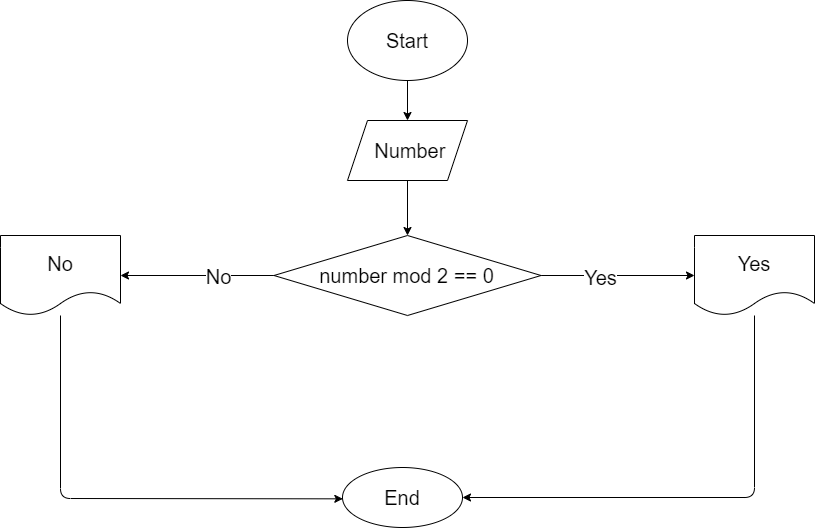

The diagram above was exported from draw.io. Its source (the exported page's mxGraphModel, read from the mxfile embedded in the PNG):
<mxGraphModel dx="2445" dy="1603" grid="0" gridSize="20" guides="1" tooltips="1" connect="1" arrows="1" fold="1" page="1" pageScale="1" pageWidth="850" pageHeight="1100" background="none" math="0" shadow="0">
  <root>
    <mxCell id="0" />
    <mxCell id="1" parent="0" />
    <mxCell id="10" value="" style="edgeStyle=none;html=1;fontSize=20;" edge="1" parent="1" source="8" target="9">
      <mxGeometry relative="1" as="geometry" />
    </mxCell>
    <mxCell id="8" value="Start" style="ellipse;whiteSpace=wrap;html=1;fontSize=20;" vertex="1" parent="1">
      <mxGeometry x="140" y="-280" width="120" height="80" as="geometry" />
    </mxCell>
    <mxCell id="13" value="" style="edgeStyle=none;html=1;fontSize=20;" edge="1" parent="1" source="9" target="12">
      <mxGeometry relative="1" as="geometry" />
    </mxCell>
    <mxCell id="9" value="&amp;nbsp;Number" style="shape=parallelogram;perimeter=parallelogramPerimeter;whiteSpace=wrap;html=1;fixedSize=1;fontSize=20;" vertex="1" parent="1">
      <mxGeometry x="140" y="-160" width="120" height="60" as="geometry" />
    </mxCell>
    <mxCell id="15" value="" style="edgeStyle=none;html=1;fontSize=20;" edge="1" parent="1" source="12" target="14">
      <mxGeometry relative="1" as="geometry" />
    </mxCell>
    <mxCell id="16" value="Yes" style="edgeLabel;html=1;align=center;verticalAlign=middle;resizable=0;points=[];fontSize=20;" vertex="1" connectable="0" parent="15">
      <mxGeometry x="-0.2291" y="-1" relative="1" as="geometry">
        <mxPoint as="offset" />
      </mxGeometry>
    </mxCell>
    <mxCell id="18" value="" style="edgeStyle=none;html=1;fontSize=20;" edge="1" parent="1" source="12" target="17">
      <mxGeometry relative="1" as="geometry" />
    </mxCell>
    <mxCell id="19" value="No" style="edgeLabel;html=1;align=center;verticalAlign=middle;resizable=0;points=[];fontSize=20;" vertex="1" connectable="0" parent="18">
      <mxGeometry x="-0.2682" relative="1" as="geometry">
        <mxPoint as="offset" />
      </mxGeometry>
    </mxCell>
    <mxCell id="12" value="number mod 2 == 0" style="rhombus;whiteSpace=wrap;html=1;fontSize=20;" vertex="1" parent="1">
      <mxGeometry x="66.5" y="-45" width="267" height="80" as="geometry" />
    </mxCell>
    <mxCell id="22" value="" style="edgeStyle=none;html=1;fontSize=20;" edge="1" parent="1" source="14" target="21">
      <mxGeometry relative="1" as="geometry">
        <Array as="points">
          <mxPoint x="547" y="217" />
        </Array>
      </mxGeometry>
    </mxCell>
    <mxCell id="14" value="Yes" style="shape=document;whiteSpace=wrap;html=1;boundedLbl=1;fontSize=20;" vertex="1" parent="1">
      <mxGeometry x="487" y="-45" width="120" height="80" as="geometry" />
    </mxCell>
    <mxCell id="20" style="edgeStyle=none;html=1;fontSize=20;" edge="1" parent="1" source="17">
      <mxGeometry relative="1" as="geometry">
        <mxPoint x="135.3333740234375" y="218.33334350585938" as="targetPoint" />
        <Array as="points">
          <mxPoint x="-147" y="218" />
        </Array>
      </mxGeometry>
    </mxCell>
    <mxCell id="17" value="No" style="shape=document;whiteSpace=wrap;html=1;boundedLbl=1;fontSize=20;" vertex="1" parent="1">
      <mxGeometry x="-207" y="-45" width="120" height="80" as="geometry" />
    </mxCell>
    <mxCell id="21" value="End" style="ellipse;whiteSpace=wrap;html=1;fontSize=20;" vertex="1" parent="1">
      <mxGeometry x="135" y="187" width="120" height="60" as="geometry" />
    </mxCell>
  </root>
</mxGraphModel>